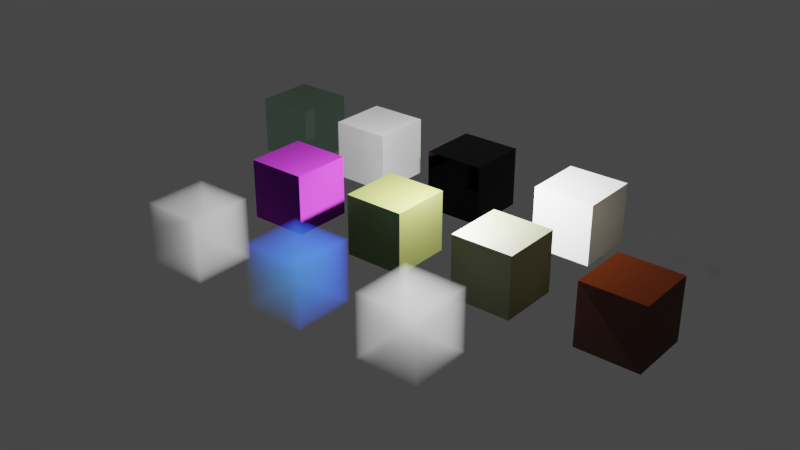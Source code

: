 # Source: dielectrics.blend  (saved by Blender 2.79.0; exported with 4.5.12 LTS)
import bpy
from mathutils import Matrix  # noqa: F401  (used for matrix-valued properties, if any)

bpy.ops.wm.read_factory_settings(use_empty=True)
scene = bpy.context.scene
scene.name = 'Scene'

# ---- collections
col_collection_1 = bpy.data.collections.new('Collection 1'); scene.collection.children.link(col_collection_1)

# ---- materials (node trees are filled in below, after node groups)
mat_ocean = bpy.data.materials.new('Ocean')
mat_ocean.alpha_threshold = 0.0
mat_ocean.roughness = 0.5
mat_cloud = bpy.data.materials.new('Cloud')
mat_cloud.alpha_threshold = 0.0
mat_cloud.roughness = 0.5
mat_atmosphere = bpy.data.materials.new('Atmosphere')
mat_atmosphere.alpha_threshold = 0.0
mat_atmosphere.roughness = 0.5
mat_blood = bpy.data.materials.new('Blood')
mat_blood.alpha_threshold = 0.0
mat_blood.roughness = 0.5
mat_curtain = bpy.data.materials.new('Curtain')
mat_curtain.alpha_threshold = 0.0
mat_curtain.roughness = 0.5
mat_particles = bpy.data.materials.new('Particles')
mat_particles.alpha_threshold = 0.0
mat_particles.roughness = 0.5
mat_satin = bpy.data.materials.new('Satin')
mat_satin.alpha_threshold = 0.0
mat_satin.roughness = 0.5
mat_satin.line_color = (0.0, 0.0, 0.0, 1.0)
mat_fire = bpy.data.materials.new('Fire')
mat_fire.alpha_threshold = 0.0
mat_fire.roughness = 0.5
mat_transparent = bpy.data.materials.new('Transparent')
mat_transparent.alpha_threshold = 0.0
mat_transparent.roughness = 0.5
mat_grass = bpy.data.materials.new('Grass')
mat_grass.alpha_threshold = 0.0
mat_grass.roughness = 0.5
mat_grass.line_color = (0.0, 0.0, 0.0, 1.0)
mat_leaf = bpy.data.materials.new('Leaf')
mat_leaf.alpha_threshold = 0.0
mat_leaf.roughness = 0.5
mat_leaf.line_color = (0.0, 0.0, 0.0, 1.0)
mat_paper = bpy.data.materials.new('Paper')
mat_paper.alpha_threshold = 0.0
mat_paper.roughness = 0.5
mat_paper.line_color = (0.0, 0.0, 0.0, 1.0)
mat_hair = bpy.data.materials.new('Hair')
mat_hair.alpha_threshold = 0.0
mat_hair.preview_render_type = 'HAIR'
mat_hair.roughness = 0.5

# ---- node groups
ng_particles_ocean = bpy.data.node_groups.new('Particles Ocean', 'ShaderNodeTree')
_s = ng_particles_ocean.interface.new_socket(name='Shader', in_out='OUTPUT', socket_type='NodeSocketShader')
_s = ng_particles_ocean.interface.new_socket(name='Scatter Color', in_out='INPUT', socket_type='NodeSocketColor')
_s.default_value = (0.8, 0.8, 0.8, 1.0)
_s = ng_particles_ocean.interface.new_socket(name='Absorption Color', in_out='INPUT', socket_type='NodeSocketColor')
_s.default_value = (0.8, 0.8, 0.8, 1.0)
_s = ng_particles_ocean.interface.new_socket(name='Scatter Density', in_out='INPUT', socket_type='NodeSocketFloat')
_s.default_value = 1.0
_s.min_value = 0.0
_s.max_value = 1000.0
_s = ng_particles_ocean.interface.new_socket(name='Absorption Density', in_out='INPUT', socket_type='NodeSocketFloat')
_s.default_value = 1.0
_s.min_value = 0.0
_s.max_value = 1000.0
_s = ng_particles_ocean.interface.new_socket(name='Anisotropy', in_out='INPUT', socket_type='NodeSocketFloat')
_s.min_value = -1.0
_s.max_value = 1.0
_N = ng_particles_ocean.nodes; _L = ng_particles_ocean.links
n0 = _N.new('ShaderNodeVolumeScatter'); n0.name = 'Volume Scatter'; n0.location = (-102, 86)
n0.width = 140
n1 = _N.new('ShaderNodeVolumeAbsorption'); n1.name = 'Volume Absorption'; n1.location = (-102, -86)
n2 = _N.new('ShaderNodeAddShader'); n2.name = 'Add Shader'; n2.location = (102, -7)
n3 = _N.new('NodeGroupOutput'); n3.name = 'Group Output'; n3.location = (302, 0)
n4 = _N.new('NodeGroupInput'); n4.name = 'Group Input'; n4.location = (-406, 0)
_L.new(n0.outputs[0], n2.inputs[0])
_L.new(n1.outputs[0], n2.inputs[1])
_L.new(n2.outputs[0], n3.inputs[0])
_L.new(n4.outputs[0], n0.inputs[0])
_L.new(n4.outputs[1], n1.inputs[0])
_L.new(n4.outputs[2], n0.inputs[1])
_L.new(n4.outputs[3], n1.inputs[1])
_L.new(n4.outputs[4], n0.inputs[2])
n3.is_active_output = True
ng_ocean = bpy.data.node_groups.new('Ocean', 'ShaderNodeTree')
_s = ng_ocean.interface.new_socket(name='Shader', in_out='OUTPUT', socket_type='NodeSocketShader')
_s = ng_ocean.interface.new_socket(name='Volume', in_out='OUTPUT', socket_type='NodeSocketShader')
_s = ng_ocean.interface.new_socket(name='Scatter Color', in_out='INPUT', socket_type='NodeSocketColor')
_s.default_value = (0.1845, 0.3663, 0.2423, 1.0)
_s = ng_ocean.interface.new_socket(name='Absorption Color', in_out='INPUT', socket_type='NodeSocketColor')
_s.default_value = (0.3968, 0.7991, 0.5271, 1.0)
_s = ng_ocean.interface.new_socket(name='Volume', in_out='INPUT', socket_type='NodeSocketFloat')
_s.default_value = 0.1
_s.min_value = 0.0
_s.max_value = 1000.0
_s = ng_ocean.interface.new_socket(name='Roughness', in_out='INPUT', socket_type='NodeSocketFloat')
_s.subtype = 'FACTOR'
_s.min_value = 0.0
_s.max_value = 1.0
_s = ng_ocean.interface.new_socket(name='IOR', in_out='INPUT', socket_type='NodeSocketFloat')
_s.default_value = 1.333
_s.min_value = 0.0
_s.max_value = 1000.0
_s = ng_ocean.interface.new_socket(name='Normal', in_out='INPUT', socket_type='NodeSocketVector')
_s.min_value = -1.0
_s.max_value = 1.0
_s.hide_value = True
_N = ng_ocean.nodes; _L = ng_ocean.links
n0 = _N.new('NodeGroupOutput'); n0.name = 'Group Output'; n0.location = (203, 0)
n1 = _N.new('ShaderNodeBsdfGlass'); n1.name = 'Glass BSDF'; n1.location = (-3, 95)
n2 = _N.new('NodeGroupInput'); n2.name = 'Group Input'; n2.location = (-465, -13)
n3 = _N.new('ShaderNodeGroup'); n3.name = 'Group'; n3.location = (-1, -96)
n3.node_tree = ng_particles_ocean
n3.inputs[4].default_value = 0.0
n4 = _N.new('ShaderNodeMath'); n4.name = 'Math'; n4.location = (-237, -220)
n4.operation = 'MULTIPLY'
n4.inputs[1].default_value = 4.0
n5 = _N.new('ShaderNodeMath'); n5.name = 'Math.001'; n5.location = (0, 0)
n5.operation = 'POWER'
_L.new(n3.outputs[0], n0.inputs[1])
_L.new(n1.outputs[0], n0.inputs[0])
_L.new(n2.outputs[4], n1.inputs[2])
_L.new(n2.outputs[5], n1.inputs[3])
_L.new(n2.outputs[2], n3.inputs[2])
_L.new(n4.outputs[0], n3.inputs[3])
_L.new(n2.outputs[2], n4.inputs[0])
_L.new(n2.outputs[0], n3.inputs[0])
_L.new(n2.outputs[1], n3.inputs[1])
_L.new(n2.outputs[3], n5.inputs[0])
_L.new(n5.outputs[0], n1.inputs[1])
n0.is_active_output = True
ng_cloud = bpy.data.node_groups.new('Cloud', 'ShaderNodeTree')
_s = ng_cloud.interface.new_socket(name='Volume', in_out='OUTPUT', socket_type='NodeSocketShader')
_s = ng_cloud.interface.new_socket(name='Albedo', in_out='INPUT', socket_type='NodeSocketColor')
_s.default_value = (0.8, 0.8, 0.8, 1.0)
_s = ng_cloud.interface.new_socket(name='Volume', in_out='INPUT', socket_type='NodeSocketFloat')
_s.default_value = 1.0
_s.min_value = 0.0
_s.max_value = 1000.0
_N = ng_cloud.nodes; _L = ng_cloud.links
n0 = _N.new('ShaderNodeVolumeAbsorption'); n0.name = 'Volume Absorption'; n0.location = (-102, -86)
n1 = _N.new('NodeGroupOutput'); n1.name = 'Group Output'; n1.location = (302, 0)
n2 = _N.new('NodeGroupInput'); n2.name = 'Group Input'; n2.location = (-406, 0)
n3 = _N.new('ShaderNodeMixShader'); n3.name = 'Mix Shader'; n3.location = (102, 17)
n3.inputs[0].default_value = 0.25
n4 = _N.new('ShaderNodeVolumeScatter'); n4.name = 'Volume Scatter'; n4.location = (-102, 86)
n4.width = 140
_L.new(n4.outputs[0], n3.inputs[1])
_L.new(n0.outputs[0], n3.inputs[2])
_L.new(n3.outputs[0], n1.inputs[0])
_L.new(n2.outputs[0], n4.inputs[0])
_L.new(n2.outputs[0], n0.inputs[0])
_L.new(n2.outputs[1], n4.inputs[1])
_L.new(n2.outputs[1], n0.inputs[1])
n1.is_active_output = True
ng_atmosphere = bpy.data.node_groups.new('Atmosphere', 'ShaderNodeTree')
_s = ng_atmosphere.interface.new_socket(name='Volume', in_out='OUTPUT', socket_type='NodeSocketShader')
_s = ng_atmosphere.interface.new_socket(name='Scatter Color', in_out='INPUT', socket_type='NodeSocketColor')
_s.default_value = (0.024, 0.088, 0.995, 1.0)
_s = ng_atmosphere.interface.new_socket(name='Absorption Color', in_out='INPUT', socket_type='NodeSocketColor')
_s.default_value = (0.224, 0.454, 0.95, 1.0)
_s = ng_atmosphere.interface.new_socket(name='Volume', in_out='INPUT', socket_type='NodeSocketFloat')
_s.default_value = 1.0
_s.min_value = 0.0
_s.max_value = 1000.0
_N = ng_atmosphere.nodes; _L = ng_atmosphere.links
n0 = _N.new('ShaderNodeVolumeAbsorption'); n0.name = 'Volume Absorption'; n0.location = (-102, -86)
n1 = _N.new('NodeGroupOutput'); n1.name = 'Group Output'; n1.location = (302, 0)
n2 = _N.new('NodeGroupInput'); n2.name = 'Group Input'; n2.location = (-406, 0)
n3 = _N.new('ShaderNodeVolumeScatter'); n3.name = 'Volume Scatter'; n3.location = (-102, 86)
n3.width = 140
n3.inputs[2].default_value = 0.25
n4 = _N.new('ShaderNodeMixShader'); n4.name = 'Mix Shader'; n4.location = (102, 17)
n4.inputs[0].default_value = 0.3
_L.new(n3.outputs[0], n4.inputs[1])
_L.new(n0.outputs[0], n4.inputs[2])
_L.new(n2.outputs[0], n3.inputs[0])
_L.new(n2.outputs[1], n0.inputs[0])
_L.new(n4.outputs[0], n1.inputs[0])
_L.new(n2.outputs[2], n3.inputs[1])
_L.new(n2.outputs[2], n0.inputs[1])
n1.is_active_output = True
ng_particles_blood = bpy.data.node_groups.new('Particles Blood', 'ShaderNodeTree')
_s = ng_particles_blood.interface.new_socket(name='Shader', in_out='OUTPUT', socket_type='NodeSocketShader')
_s = ng_particles_blood.interface.new_socket(name='Scatter Color', in_out='INPUT', socket_type='NodeSocketColor')
_s.default_value = (0.8, 0.8, 0.8, 1.0)
_s = ng_particles_blood.interface.new_socket(name='Absorption Color', in_out='INPUT', socket_type='NodeSocketColor')
_s.default_value = (0.8, 0.8, 0.8, 1.0)
_s = ng_particles_blood.interface.new_socket(name='Scatter Density', in_out='INPUT', socket_type='NodeSocketFloat')
_s.default_value = 1.0
_s.min_value = 0.0
_s.max_value = 1000.0
_s = ng_particles_blood.interface.new_socket(name='Absorption Density', in_out='INPUT', socket_type='NodeSocketFloat')
_s.default_value = 1.0
_s.min_value = 0.0
_s.max_value = 1000.0
_s = ng_particles_blood.interface.new_socket(name='Anisotropy', in_out='INPUT', socket_type='NodeSocketFloat')
_s.min_value = -1.0
_s.max_value = 1.0
_N = ng_particles_blood.nodes; _L = ng_particles_blood.links
n0 = _N.new('ShaderNodeVolumeScatter'); n0.name = 'Volume Scatter'; n0.location = (-102, 86)
n0.width = 140
n1 = _N.new('ShaderNodeVolumeAbsorption'); n1.name = 'Volume Absorption'; n1.location = (-102, -86)
n2 = _N.new('ShaderNodeAddShader'); n2.name = 'Add Shader'; n2.location = (102, -7)
n3 = _N.new('NodeGroupOutput'); n3.name = 'Group Output'; n3.location = (302, 0)
n4 = _N.new('NodeGroupInput'); n4.name = 'Group Input'; n4.location = (-406, 0)
_L.new(n0.outputs[0], n2.inputs[0])
_L.new(n1.outputs[0], n2.inputs[1])
_L.new(n2.outputs[0], n3.inputs[0])
_L.new(n4.outputs[0], n0.inputs[0])
_L.new(n4.outputs[1], n1.inputs[0])
_L.new(n4.outputs[2], n0.inputs[1])
_L.new(n4.outputs[3], n1.inputs[1])
_L.new(n4.outputs[4], n0.inputs[2])
n3.is_active_output = True
ng_blood = bpy.data.node_groups.new('Blood', 'ShaderNodeTree')
_s = ng_blood.interface.new_socket(name='Shader', in_out='OUTPUT', socket_type='NodeSocketShader')
_s = ng_blood.interface.new_socket(name='Volume', in_out='OUTPUT', socket_type='NodeSocketShader')
_s = ng_blood.interface.new_socket(name='Albedo', in_out='INPUT', socket_type='NodeSocketColor')
_s.default_value = (1.0, 0.0, 0.0, 1.0)
_s = ng_blood.interface.new_socket(name='Volume', in_out='INPUT', socket_type='NodeSocketFloat')
_s.default_value = 3.0
_s.min_value = 0.0
_s.max_value = 1000.0
_s = ng_blood.interface.new_socket(name='IOR', in_out='INPUT', socket_type='NodeSocketFloat')
_s.default_value = 1.333
_s.min_value = 0.0
_s.max_value = 1000.0
_s = ng_blood.interface.new_socket(name='Normal', in_out='INPUT', socket_type='NodeSocketVector')
_s.min_value = -1.0
_s.max_value = 1.0
_s.hide_value = True
_N = ng_blood.nodes; _L = ng_blood.links
n0 = _N.new('ShaderNodeGroup'); n0.name = 'Group'; n0.location = (3, -95)
n0.node_tree = ng_particles_blood
n0.inputs[4].default_value = 0.0
n1 = _N.new('NodeGroupOutput'); n1.name = 'Group Output'; n1.location = (203, 0)
n2 = _N.new('NodeGroupInput'); n2.name = 'Group Input'; n2.location = (-301, -13)
n3 = _N.new('ShaderNodeBsdfGlass'); n3.name = 'Glass BSDF'; n3.location = (-3, 95)
_L.new(n0.outputs[0], n1.inputs[1])
_L.new(n3.outputs[0], n1.inputs[0])
_L.new(n2.outputs[0], n0.inputs[0])
_L.new(n2.outputs[0], n0.inputs[1])
_L.new(n2.outputs[2], n3.inputs[2])
_L.new(n2.outputs[3], n3.inputs[3])
_L.new(n2.outputs[1], n0.inputs[2])
_L.new(n2.outputs[1], n0.inputs[3])
n1.is_active_output = True
ng_curtain = bpy.data.node_groups.new('Curtain', 'ShaderNodeTree')
_s = ng_curtain.interface.new_socket(name='Shader', in_out='OUTPUT', socket_type='NodeSocketShader')
_s = ng_curtain.interface.new_socket(name='Albedo', in_out='INPUT', socket_type='NodeSocketColor')
_s.default_value = (0.5, 0.5, 0.5, 1.0)
_s = ng_curtain.interface.new_socket(name='Roughness', in_out='INPUT', socket_type='NodeSocketFloat')
_s.subtype = 'FACTOR'
_s.default_value = 0.7
_s.min_value = 0.0
_s.max_value = 1.0
_s = ng_curtain.interface.new_socket(name='Sheen', in_out='INPUT', socket_type='NodeSocketFloat')
_s.subtype = 'FACTOR'
_s.default_value = 1.0
_s.min_value = 0.0
_s.max_value = 1.0
_s = ng_curtain.interface.new_socket(name='Normal', in_out='INPUT', socket_type='NodeSocketVector')
_s.min_value = -1.0
_s.max_value = 1.0
_s.hide_value = True
_N = ng_curtain.nodes; _L = ng_curtain.links
n0 = _N.new('NodeGroupInput'); n0.name = 'Group Input'; n0.location = (-699, 0)
n1 = _N.new('ShaderNodeBsdfTranslucent'); n1.name = 'Translucent BSDF'; n1.location = (-283, -192)
n2 = _N.new('ShaderNodeMixShader'); n2.name = 'Mix Shader'; n2.location = (-30, -86)
n3 = _N.new('ShaderNodeLayerWeight'); n3.name = 'Layer Weight'; n3.location = (-65, 268)
n4 = _N.new('ShaderNodeMixShader'); n4.name = 'Mix Shader.001'; n4.location = (407, 1)
n5 = _N.new('NodeGroupOutput'); n5.name = 'Group Output'; n5.location = (667, 4)
n6 = _N.new('ShaderNodeBsdfPrincipled'); n6.name = 'Principled BSDF'; n6.location = (-287, 316)
n6.width = 150
n6.subsurface_method = 'BURLEY'
n6.inputs[3].default_value = 1.45
n6.inputs[9].default_value = (1.0, 1.0, 1.0)
n7 = _N.new('ShaderNodeBsdfTransparent'); n7.name = 'Transparent BSDF'; n7.location = (159, 0)
n7.width = 143
n8 = _N.new('ShaderNodeRGBCurve'); n8.name = 'RGB Curves'; n8.location = (108, 351)
_c = n8.mapping.curves[3]
while len(_c.points) > 2: _c.points.remove(_c.points[-1])
_c.points[0].location = (0.0, 0.4); _c.points[0].handle_type = 'AUTO'
_c.points[1].location = (0.5, 0.55); _c.points[1].handle_type = 'AUTO'
_p = _c.points.new(1.0, 1.0); _p.handle_type = 'AUTO'
n8.mapping.update()
_L.new(n1.outputs[0], n2.inputs[2])
_L.new(n6.outputs[0], n2.inputs[1])
_L.new(n2.outputs[0], n4.inputs[2])
_L.new(n7.outputs[0], n4.inputs[1])
_L.new(n3.outputs[1], n8.inputs[1])
_L.new(n4.outputs[0], n5.inputs[0])
_L.new(n0.outputs[1], n6.inputs[2])
_L.new(n0.outputs[3], n6.inputs[5])
_L.new(n0.outputs[3], n1.inputs[1])
_L.new(n0.outputs[0], n6.inputs[0])
_L.new(n0.outputs[2], n6.inputs[24])
_L.new(n8.outputs[0], n4.inputs[0])
_L.new(n0.outputs[0], n1.inputs[0])
n5.is_active_output = True
ng_particles = bpy.data.node_groups.new('Particles', 'ShaderNodeTree')
_s = ng_particles.interface.new_socket(name='Volume', in_out='OUTPUT', socket_type='NodeSocketShader')
_s = ng_particles.interface.new_socket(name='Scatter Color', in_out='INPUT', socket_type='NodeSocketColor')
_s.default_value = (0.8, 0.8, 0.8, 1.0)
_s = ng_particles.interface.new_socket(name='Absorption Color', in_out='INPUT', socket_type='NodeSocketColor')
_s.default_value = (0.8, 0.8, 0.8, 1.0)
_s = ng_particles.interface.new_socket(name='Mix', in_out='INPUT', socket_type='NodeSocketFloat')
_s.subtype = 'FACTOR'
_s.default_value = 0.5
_s.min_value = 0.0
_s.max_value = 1.0
_s = ng_particles.interface.new_socket(name='Scatter Density', in_out='INPUT', socket_type='NodeSocketFloat')
_s.default_value = 1.0
_s.min_value = 0.0
_s.max_value = 1000.0
_s = ng_particles.interface.new_socket(name='Absorption Density', in_out='INPUT', socket_type='NodeSocketFloat')
_s.default_value = 1.0
_s.min_value = 0.0
_s.max_value = 1000.0
_s = ng_particles.interface.new_socket(name='Anisotropy', in_out='INPUT', socket_type='NodeSocketFloat')
_s.min_value = -1.0
_s.max_value = 1.0
_N = ng_particles.nodes; _L = ng_particles.links
n0 = _N.new('ShaderNodeVolumeScatter'); n0.name = 'Volume Scatter'; n0.location = (-102, 86)
n0.width = 140
n1 = _N.new('ShaderNodeVolumeAbsorption'); n1.name = 'Volume Absorption'; n1.location = (-102, -86)
n2 = _N.new('NodeGroupOutput'); n2.name = 'Group Output'; n2.location = (302, 0)
n3 = _N.new('ShaderNodeMixShader'); n3.name = 'Mix Shader'; n3.location = (102, 17)
n4 = _N.new('NodeGroupInput'); n4.name = 'Group Input'; n4.location = (-406, 0)
_L.new(n4.outputs[0], n0.inputs[0])
_L.new(n4.outputs[1], n1.inputs[0])
_L.new(n4.outputs[3], n0.inputs[1])
_L.new(n4.outputs[4], n1.inputs[1])
_L.new(n4.outputs[5], n0.inputs[2])
_L.new(n3.outputs[0], n2.inputs[0])
_L.new(n0.outputs[0], n3.inputs[1])
_L.new(n1.outputs[0], n3.inputs[2])
_L.new(n4.outputs[2], n3.inputs[0])
n2.is_active_output = True
ng_fresnel_satin = bpy.data.node_groups.new('Fresnel Satin', 'ShaderNodeTree')
_s = ng_fresnel_satin.interface.new_socket(name='Fresnel', in_out='OUTPUT', socket_type='NodeSocketFloat')
_s.subtype = 'FACTOR'
_s.min_value = 0.0
_s.max_value = 1.0
_s = ng_fresnel_satin.interface.new_socket(name='Roughness', in_out='INPUT', socket_type='NodeSocketFloat')
_s.subtype = 'FACTOR'
_s.default_value = 0.5
_s.min_value = 0.0
_s.max_value = 1.0
_s = ng_fresnel_satin.interface.new_socket(name='Normal', in_out='INPUT', socket_type='NodeSocketVector')
_s.min_value = -1.0
_s.max_value = 1.0
_s.hide_value = True
_N = ng_fresnel_satin.nodes; _L = ng_fresnel_satin.links
n0 = _N.new('ShaderNodeNewGeometry'); n0.name = 'Geometry'; n0.location = (-246, -105)
n0.width = 100
n1 = _N.new('ShaderNodeBump'); n1.name = 'Bump'; n1.location = (-286, 94)
n1.inputs[0].default_value = 0.0
n1.inputs[1].default_value = 0.0
n1.inputs[2].default_value = 1.0
n2 = _N.new('ShaderNodeFresnel'); n2.name = 'Fresnel'; n2.location = (217, 98)
n2.inputs[0].default_value = 1.583
n3 = _N.new('NodeGroupOutput'); n3.name = 'Group Output'; n3.location = (395, 87)
n4 = _N.new('NodeGroupInput'); n4.name = 'Group Input'; n4.location = (-487, 136)
n5 = _N.new('ShaderNodeMix'); n5.name = 'Mix'; n5.location = (-42, 66)
n5.data_type = 'RGBA'
_L.new(n4.outputs[1], n1.inputs[4])
_L.new(n0.outputs[4], n5.inputs[7])
_L.new(n1.outputs[0], n5.inputs[6])
_L.new(n5.outputs[2], n2.inputs[1])
_L.new(n2.outputs[0], n3.inputs[0])
_L.new(n4.outputs[0], n5.inputs[0])
n3.is_active_output = True
ng_satin = bpy.data.node_groups.new('Satin', 'ShaderNodeTree')
_s = ng_satin.interface.new_socket(name='Shader', in_out='OUTPUT', socket_type='NodeSocketShader')
_s = ng_satin.interface.new_socket(name='Albedo', in_out='INPUT', socket_type='NodeSocketColor')
_s.default_value = (0.3663, 0.0319, 0.4287, 1.0)
_s = ng_satin.interface.new_socket(name='Sigma', in_out='INPUT', socket_type='NodeSocketFloat')
_s.subtype = 'FACTOR'
_s.default_value = 1.0
_s.min_value = 0.0
_s.max_value = 1.0
_s = ng_satin.interface.new_socket(name='Roughness', in_out='INPUT', socket_type='NodeSocketFloat')
_s.subtype = 'FACTOR'
_s.default_value = 0.4
_s.min_value = 0.0
_s.max_value = 1.0
_s = ng_satin.interface.new_socket(name='Normal', in_out='INPUT', socket_type='NodeSocketVector')
_s.min_value = -1.0
_s.max_value = 1.0
_s.hide_value = True
_N = ng_satin.nodes; _L = ng_satin.links
n0 = _N.new('ShaderNodeMixShader'); n0.name = 'Mix Shader'; n0.location = (-88, -413)
n1 = _N.new('NodeGroupOutput'); n1.name = 'Group Output'; n1.location = (97, -427)
n2 = _N.new('NodeGroupInput'); n2.name = 'Group Input'; n2.location = (-599, -403)
n3 = _N.new('ShaderNodeMath'); n3.name = 'Math'; n3.location = (-409, -487)
n3.hide = True
n3.operation = 'POWER'
n3.inputs[1].default_value = 2.0
n4 = _N.new('ShaderNodeBsdfAnisotropic'); n4.name = 'Glossy BSDF'; n4.location = (-271, -552)
n4.width = 151
n5 = _N.new('ShaderNodeGroup'); n5.name = 'Group'; n5.location = (-268, -268)
n5.node_tree = ng_fresnel_satin
n6 = _N.new('ShaderNodeBsdfSheen'); n6.name = 'Velvet BSDF'; n6.location = (-266, -419)
n6.distribution = 'ASHIKHMIN'
n7 = _N.new('ShaderNodeMath'); n7.name = 'Math.001'; n7.location = (0, 0)
n7.operation = 'POWER'
_L.new(n2.outputs[2], n3.inputs[0])
_L.new(n4.outputs[0], n0.inputs[2])
_L.new(n5.outputs[0], n0.inputs[0])
_L.new(n0.outputs[0], n1.inputs[0])
_L.new(n3.outputs[0], n5.inputs[0])
_L.new(n2.outputs[3], n5.inputs[1])
_L.new(n2.outputs[3], n4.inputs[4])
_L.new(n6.outputs[0], n0.inputs[1])
_L.new(n2.outputs[3], n6.inputs[2])
_L.new(n2.outputs[1], n6.inputs[1])
_L.new(n2.outputs[0], n4.inputs[0])
_L.new(n2.outputs[0], n6.inputs[0])
_L.new(n3.outputs[0], n7.inputs[0])
_L.new(n7.outputs[0], n4.inputs[1])
n1.is_active_output = True
ng_fire = bpy.data.node_groups.new('Fire', 'ShaderNodeTree')
_s = ng_fire.interface.new_socket(name='Volume', in_out='OUTPUT', socket_type='NodeSocketShader')
_s = ng_fire.interface.new_socket(name='Color', in_out='INPUT', socket_type='NodeSocketFloat')
_s.default_value = 0.5
_s.min_value = 0.0
_s.max_value = 1.0
_s = ng_fire.interface.new_socket(name='Smoke', in_out='INPUT', socket_type='NodeSocketFloat')
_s.default_value = 5.0
_s.min_value = -1e+04
_s.max_value = 1e+04
_s = ng_fire.interface.new_socket(name='Fire', in_out='INPUT', socket_type='NodeSocketFloat')
_s.default_value = 5.0
_s.min_value = -1e+04
_s.max_value = 1e+04
_N = ng_fire.nodes; _L = ng_fire.links
n0 = _N.new('NodeGroupInput'); n0.name = 'Group Input'; n0.location = (-533, 0)
n1 = _N.new('ShaderNodeValToRGB'); n1.name = 'ColorRamp'; n1.location = (-162, 45)
while len(n1.color_ramp.elements) > 1: n1.color_ramp.elements.remove(n1.color_ramp.elements[-1])
n1.color_ramp.elements[0].position = 0.2409; n1.color_ramp.elements[0].color = (0.0, 0.0, 0.0, 1.0)
_e = n1.color_ramp.elements.new(0.3045); _e.color = (1.0, 0.07848, 0.03333, 1.0)
_e = n1.color_ramp.elements.new(0.8523); _e.color = (1.0, 0.7719, 0.283, 1.0)
_e = n1.color_ramp.elements.new(1.0); _e.color = (1.0, 1.0, 1.0, 1.0)
n2 = _N.new('ShaderNodeHueSaturation'); n2.name = 'Hue Saturation Value'; n2.location = (130, 19)
n3 = _N.new('ShaderNodeMath'); n3.name = 'Math.001'; n3.location = (-127, -208)
n3.hide = True
n3.operation = 'MULTIPLY'
n4 = _N.new('ShaderNodeAttribute'); n4.name = 'Attribute.001'; n4.location = (-292, -173)
n4.label = 'Fire'
n4.hide = True
n4.attribute_name = 'flame'
n5 = _N.new('ShaderNodeMath'); n5.name = 'Math'; n5.location = (-150, 177)
n5.hide = True
n5.operation = 'MULTIPLY'
n6 = _N.new('ShaderNodeAttribute'); n6.name = 'Attribute'; n6.location = (-295, 210)
n6.label = 'Smoke'
n6.hide = True
n6.attribute_name = 'density'
n7 = _N.new('ShaderNodeVolumeScatter'); n7.name = 'Volume Scatter'; n7.location = (329, 130)
n7.width = 140
n8 = _N.new('ShaderNodeEmission'); n8.name = 'Emission'; n8.location = (332, -109)
n9 = _N.new('NodeGroupOutput'); n9.name = 'Group Output'; n9.location = (672, -17)
n10 = _N.new('ShaderNodeAddShader'); n10.name = 'Add Shader'; n10.location = (526, -36)
n10.hide = True
_L.new(n7.outputs[0], n10.inputs[0])
_L.new(n6.outputs[2], n5.inputs[0])
_L.new(n5.outputs[0], n7.inputs[1])
_L.new(n4.outputs[2], n1.inputs[0])
_L.new(n8.outputs[0], n10.inputs[1])
_L.new(n4.outputs[2], n3.inputs[0])
_L.new(n10.outputs[0], n9.inputs[0])
_L.new(n1.outputs[0], n2.inputs[4])
_L.new(n3.outputs[0], n8.inputs[1])
_L.new(n0.outputs[1], n5.inputs[1])
_L.new(n0.outputs[2], n3.inputs[1])
_L.new(n2.outputs[0], n8.inputs[0])
_L.new(n0.outputs[0], n2.inputs[0])
n9.is_active_output = True
ng_caustics = bpy.data.node_groups.new('Caustics', 'ShaderNodeTree')
_s = ng_caustics.interface.new_socket(name='Color', in_out='OUTPUT', socket_type='NodeSocketColor')
_s.default_value = (0.0, 0.0, 0.0, 0.0)
_s = ng_caustics.interface.new_socket(name='Color', in_out='INPUT', socket_type='NodeSocketColor')
_s.default_value = (0.5, 0.5, 0.5, 1.0)
_s = ng_caustics.interface.new_socket(name='Intensity', in_out='INPUT', socket_type='NodeSocketFloat')
_s.default_value = 3.0
_s.min_value = 0.0
_s.max_value = 1e+04
_N = ng_caustics.nodes; _L = ng_caustics.links
n0 = _N.new('NodeGroupInput'); n0.name = 'Group Input'; n0.location = (-663, 0)
n1 = _N.new('ShaderNodeNewGeometry'); n1.name = 'Geometry'; n1.location = (-477, -209)
n2 = _N.new('NodeGroupOutput'); n2.name = 'Group Output'; n2.location = (686, -120)
n3 = _N.new('ShaderNodeMix'); n3.name = 'Mix'; n3.location = (220, -176)
n3.data_type = 'RGBA'
n3.blend_type = 'MULTIPLY'
n3.inputs[0].default_value = 1.0
n4 = _N.new('ShaderNodeMix'); n4.name = 'Mix.003'; n4.location = (448, -123)
n4.data_type = 'RGBA'
n4.blend_type = 'MULTIPLY'
n5 = _N.new('ShaderNodeVectorMath'); n5.name = 'Vector Math'; n5.location = (-291, -298)
n5.hide = True
n5.operation = 'DOT_PRODUCT'
n6 = _N.new('ShaderNodeValToRGB'); n6.name = 'ColorRamp.001'; n6.location = (-114, -207)
while len(n6.color_ramp.elements) > 1: n6.color_ramp.elements.remove(n6.color_ramp.elements[-1])
n6.color_ramp.elements[0].position = 0.5; n6.color_ramp.elements[0].color = (0.0, 0.0, 0.0, 1.0)
_e = n6.color_ramp.elements.new(0.7); _e.color = (0.25, 0.25, 0.25, 1.0)
_e = n6.color_ramp.elements.new(0.88); _e.color = (0.0, 0.0, 0.0, 1.0)
_e = n6.color_ramp.elements.new(1.0); _e.color = (1.0, 1.0, 1.0, 1.0)
_L.new(n0.outputs[0], n4.inputs[7])
_L.new(n1.outputs[1], n5.inputs[0])
_L.new(n1.outputs[4], n5.inputs[1])
_L.new(n5.outputs[1], n6.inputs[0])
_L.new(n3.outputs[2], n4.inputs[6])
_L.new(n0.outputs[1], n3.inputs[7])
_L.new(n4.outputs[2], n2.inputs[0])
_L.new(n6.outputs[0], n3.inputs[6])
n2.is_active_output = True
ng_transparent = bpy.data.node_groups.new('Transparent', 'ShaderNodeTree')
_s = ng_transparent.interface.new_socket(name='Shader', in_out='OUTPUT', socket_type='NodeSocketShader')
_s = ng_transparent.interface.new_socket(name='Color', in_out='INPUT', socket_type='NodeSocketColor')
_s.default_value = (1.0, 1.0, 1.0, 1.0)
_s = ng_transparent.interface.new_socket(name='IOR', in_out='INPUT', socket_type='NodeSocketFloat')
_s.default_value = 1.517
_s.min_value = 0.0
_s.max_value = 1000.0
_s = ng_transparent.interface.new_socket(name='Rough', in_out='INPUT', socket_type='NodeSocketFloat')
_s.subtype = 'FACTOR'
_s.min_value = 0.0
_s.max_value = 1.0
_s = ng_transparent.interface.new_socket(name='Caustics', in_out='INPUT', socket_type='NodeSocketFloat')
_s.default_value = 4.0
_s.min_value = 0.0
_s.max_value = 1e+04
_s = ng_transparent.interface.new_socket(name='Normal', in_out='INPUT', socket_type='NodeSocketVector')
_s.min_value = -1.0
_s.max_value = 1.0
_s.hide_value = True
_N = ng_transparent.nodes; _L = ng_transparent.links
n0 = _N.new('ShaderNodeMixShader'); n0.name = 'Mix Shader.002'; n0.location = (1430, -838)
n0.hide = True
n1 = _N.new('ShaderNodeBsdfTransparent'); n1.name = 'Transparent BSDF.001'; n1.location = (1240, -894)
n2 = _N.new('NodeGroupOutput'); n2.name = 'Group Output'; n2.location = (1618, -843)
n2.width = 80
n3 = _N.new('NodeGroupInput'); n3.name = 'Group Input'; n3.location = (666, -799)
n4 = _N.new('ShaderNodeLightPath'); n4.name = 'Light Path'; n4.location = (1053, -365)
n5 = _N.new('ShaderNodeMath'); n5.name = 'Math'; n5.location = (883, -839)
n5.hide = True
n5.operation = 'POWER'
n5.inputs[1].default_value = 2.0
n6 = _N.new('ShaderNodeGroup'); n6.name = 'Group.001'; n6.location = (1050, -937)
n6.node_tree = ng_caustics
n7 = _N.new('ShaderNodeBsdfGlass'); n7.name = 'Glass BSDF'; n7.location = (1051, -701)
n8 = _N.new('ShaderNodeMath'); n8.name = 'Math.001'; n8.location = (0, 0)
n8.operation = 'POWER'
_L.new(n0.outputs[0], n2.inputs[0])
_L.new(n1.outputs[0], n0.inputs[2])
_L.new(n3.outputs[0], n6.inputs[0])
_L.new(n6.outputs[0], n1.inputs[0])
_L.new(n4.outputs[1], n0.inputs[0])
_L.new(n3.outputs[3], n6.inputs[1])
_L.new(n3.outputs[2], n5.inputs[0])
_L.new(n7.outputs[0], n0.inputs[1])
_L.new(n3.outputs[0], n7.inputs[0])
_L.new(n3.outputs[1], n7.inputs[2])
_L.new(n3.outputs[4], n7.inputs[3])
_L.new(n5.outputs[0], n8.inputs[0])
_L.new(n8.outputs[0], n7.inputs[1])
n2.is_active_output = True
ng_fresnel_grass = bpy.data.node_groups.new('Fresnel Grass', 'ShaderNodeTree')
_s = ng_fresnel_grass.interface.new_socket(name='Fresnel', in_out='OUTPUT', socket_type='NodeSocketFloat')
_s.subtype = 'FACTOR'
_s.min_value = 0.0
_s.max_value = 1.0
_s = ng_fresnel_grass.interface.new_socket(name='Roughness', in_out='INPUT', socket_type='NodeSocketFloat')
_s.subtype = 'FACTOR'
_s.default_value = 0.5
_s.min_value = 0.0
_s.max_value = 1.0
_s = ng_fresnel_grass.interface.new_socket(name='Normal', in_out='INPUT', socket_type='NodeSocketVector')
_s.min_value = -1.0
_s.max_value = 1.0
_s.hide_value = True
_N = ng_fresnel_grass.nodes; _L = ng_fresnel_grass.links
n0 = _N.new('ShaderNodeNewGeometry'); n0.name = 'Geometry'; n0.location = (-246, -105)
n0.width = 100
n1 = _N.new('ShaderNodeBump'); n1.name = 'Bump'; n1.location = (-286, 94)
n1.inputs[0].default_value = 0.0
n1.inputs[1].default_value = 0.0
n1.inputs[2].default_value = 1.0
n2 = _N.new('NodeGroupInput'); n2.name = 'Group Input'; n2.location = (-487, 136)
n3 = _N.new('NodeGroupOutput'); n3.name = 'Group Output'; n3.location = (764, 74)
n4 = _N.new('ShaderNodeLayerWeight'); n4.name = 'Layer Weight'; n4.location = (197, -23)
n5 = _N.new('ShaderNodeMix'); n5.name = 'Mix'; n5.location = (-72, 31)
n5.data_type = 'RGBA'
n6 = _N.new('ShaderNodeRGBCurve'); n6.name = 'RGB Curves'; n6.location = (422, 125)
_c = n6.mapping.curves[3]
while len(_c.points) > 2: _c.points.remove(_c.points[-1])
_c.points[0].location = (0.0, 0.044); _c.points[0].handle_type = 'AUTO'
_c.points[1].location = (0.75, 0.26); _c.points[1].handle_type = 'AUTO'
_p = _c.points.new(1.0, 1.0); _p.handle_type = 'AUTO'
n6.mapping.update()
_L.new(n2.outputs[1], n1.inputs[4])
_L.new(n0.outputs[4], n5.inputs[7])
_L.new(n1.outputs[0], n5.inputs[6])
_L.new(n5.outputs[2], n4.inputs[1])
_L.new(n4.outputs[1], n6.inputs[1])
_L.new(n6.outputs[0], n3.inputs[0])
_L.new(n2.outputs[0], n5.inputs[0])
n3.is_active_output = True
ng_grass = bpy.data.node_groups.new('Grass', 'ShaderNodeTree')
_s = ng_grass.interface.new_socket(name='Shader', in_out='OUTPUT', socket_type='NodeSocketShader')
_s = ng_grass.interface.new_socket(name='Albedo', in_out='INPUT', socket_type='NodeSocketColor')
_s.default_value = (0.091, 0.1, 0.026, 1.0)
_s = ng_grass.interface.new_socket(name='Translucent', in_out='INPUT', socket_type='NodeSocketColor')
_s.default_value = (0.1, 0.16, 0.038, 1.0)
_s = ng_grass.interface.new_socket(name='Roughness', in_out='INPUT', socket_type='NodeSocketFloat')
_s.subtype = 'FACTOR'
_s.default_value = 0.3
_s.min_value = 0.0
_s.max_value = 1.0
_s = ng_grass.interface.new_socket(name='Normal', in_out='INPUT', socket_type='NodeSocketVector')
_s.min_value = -1.0
_s.max_value = 1.0
_s.hide_value = True
_N = ng_grass.nodes; _L = ng_grass.links
n0 = _N.new('ShaderNodeMixShader'); n0.name = 'Mix Shader.001'; n0.location = (-41, -437)
n0.inputs[0].default_value = 0.2
n1 = _N.new('ShaderNodeBsdfAnisotropic'); n1.name = 'Glossy BSDF'; n1.location = (-277, -722)
n1.width = 151
n1.inputs[0].default_value = (1.0, 1.0, 1.0, 1.0)
n2 = _N.new('NodeGroupOutput'); n2.name = 'Group Output'; n2.location = (398, -458)
n3 = _N.new('ShaderNodeMixShader'); n3.name = 'Mix Shader'; n3.location = (179, -422)
n4 = _N.new('ShaderNodeBsdfTranslucent'); n4.name = 'Translucent BSDF'; n4.location = (-275, -572)
n5 = _N.new('ShaderNodeMath'); n5.name = 'Math'; n5.location = (-397, -486)
n5.hide = True
n5.operation = 'POWER'
n5.inputs[1].default_value = 2.0
n6 = _N.new('NodeGroupInput'); n6.name = 'Group Input'; n6.location = (-599, -403)
n7 = _N.new('ShaderNodeGroup'); n7.name = 'Group'; n7.location = (-268, -268)
n7.node_tree = ng_fresnel_grass
n8 = _N.new('ShaderNodeBsdfDiffuse'); n8.name = 'Diffuse BSDF'; n8.location = (-271, -427)
n9 = _N.new('ShaderNodeMath'); n9.name = 'Math.001'; n9.location = (0, 0)
n9.operation = 'POWER'
_L.new(n6.outputs[2], n5.inputs[0])
_L.new(n1.outputs[0], n3.inputs[2])
_L.new(n8.outputs[0], n0.inputs[1])
_L.new(n5.outputs[0], n7.inputs[0])
_L.new(n5.outputs[0], n8.inputs[1])
_L.new(n6.outputs[3], n7.inputs[1])
_L.new(n6.outputs[3], n8.inputs[2])
_L.new(n6.outputs[3], n1.inputs[4])
_L.new(n0.outputs[0], n3.inputs[1])
_L.new(n4.outputs[0], n0.inputs[2])
_L.new(n7.outputs[0], n3.inputs[0])
_L.new(n3.outputs[0], n2.inputs[0])
_L.new(n6.outputs[3], n4.inputs[1])
_L.new(n6.outputs[1], n4.inputs[0])
_L.new(n6.outputs[0], n8.inputs[0])
_L.new(n5.outputs[0], n9.inputs[0])
_L.new(n9.outputs[0], n1.inputs[1])
n2.is_active_output = True
ng_fresnel_leaf = bpy.data.node_groups.new('Fresnel Leaf', 'ShaderNodeTree')
_s = ng_fresnel_leaf.interface.new_socket(name='Fresnel', in_out='OUTPUT', socket_type='NodeSocketFloat')
_s.subtype = 'FACTOR'
_s.min_value = 0.0
_s.max_value = 1.0
_s = ng_fresnel_leaf.interface.new_socket(name='Roughness', in_out='INPUT', socket_type='NodeSocketFloat')
_s.subtype = 'FACTOR'
_s.default_value = 0.5
_s.min_value = 0.0
_s.max_value = 1.0
_s = ng_fresnel_leaf.interface.new_socket(name='Normal', in_out='INPUT', socket_type='NodeSocketVector')
_s.min_value = -1.0
_s.max_value = 1.0
_s.hide_value = True
_N = ng_fresnel_leaf.nodes; _L = ng_fresnel_leaf.links
n0 = _N.new('ShaderNodeNewGeometry'); n0.name = 'Geometry'; n0.location = (-246, -105)
n0.width = 100
n1 = _N.new('ShaderNodeBump'); n1.name = 'Bump'; n1.location = (-286, 94)
n1.inputs[0].default_value = 0.0
n1.inputs[1].default_value = 0.0
n1.inputs[2].default_value = 1.0
n2 = _N.new('NodeGroupInput'); n2.name = 'Group Input'; n2.location = (-487, 136)
n3 = _N.new('NodeGroupOutput'); n3.name = 'Group Output'; n3.location = (764, 74)
n4 = _N.new('ShaderNodeLayerWeight'); n4.name = 'Layer Weight'; n4.location = (197, -23)
n5 = _N.new('ShaderNodeMix'); n5.name = 'Mix'; n5.location = (-72, 31)
n5.data_type = 'RGBA'
n6 = _N.new('ShaderNodeRGBCurve'); n6.name = 'RGB Curves'; n6.location = (458, 119)
_c = n6.mapping.curves[3]
while len(_c.points) > 2: _c.points.remove(_c.points[-1])
_c.points[0].location = (0.0, 0.076); _c.points[0].handle_type = 'AUTO'
_c.points[1].location = (0.75, 0.28); _c.points[1].handle_type = 'AUTO'
_p = _c.points.new(1.0, 1.0); _p.handle_type = 'AUTO'
n6.mapping.update()
_L.new(n2.outputs[1], n1.inputs[4])
_L.new(n0.outputs[4], n5.inputs[7])
_L.new(n1.outputs[0], n5.inputs[6])
_L.new(n5.outputs[2], n4.inputs[1])
_L.new(n4.outputs[1], n6.inputs[1])
_L.new(n6.outputs[0], n3.inputs[0])
_L.new(n2.outputs[0], n5.inputs[0])
n3.is_active_output = True
ng_leaf = bpy.data.node_groups.new('Leaf', 'ShaderNodeTree')
_s = ng_leaf.interface.new_socket(name='Shader', in_out='OUTPUT', socket_type='NodeSocketShader')
_s = ng_leaf.interface.new_socket(name='Albedo', in_out='INPUT', socket_type='NodeSocketColor')
_s.default_value = (0.093, 0.1, 0.027, 1.0)
_s = ng_leaf.interface.new_socket(name='Translucent', in_out='INPUT', socket_type='NodeSocketColor')
_s.default_value = (0.152, 0.16, 0.036, 1.0)
_s = ng_leaf.interface.new_socket(name='Roughness', in_out='INPUT', socket_type='NodeSocketFloat')
_s.subtype = 'FACTOR'
_s.default_value = 0.67
_s.min_value = 0.0
_s.max_value = 1.0
_s = ng_leaf.interface.new_socket(name='Normal', in_out='INPUT', socket_type='NodeSocketVector')
_s.min_value = -1.0
_s.max_value = 1.0
_s.hide_value = True
_N = ng_leaf.nodes; _L = ng_leaf.links
n0 = _N.new('ShaderNodeBsdfAnisotropic'); n0.name = 'Glossy BSDF'; n0.location = (-277, -722)
n0.width = 151
n0.inputs[0].default_value = (1.0, 1.0, 1.0, 1.0)
n1 = _N.new('NodeGroupOutput'); n1.name = 'Group Output'; n1.location = (398, -458)
n2 = _N.new('ShaderNodeMixShader'); n2.name = 'Mix Shader'; n2.location = (179, -422)
n3 = _N.new('ShaderNodeBsdfTranslucent'); n3.name = 'Translucent BSDF'; n3.location = (-275, -572)
n4 = _N.new('NodeGroupInput'); n4.name = 'Group Input'; n4.location = (-599, -403)
n5 = _N.new('ShaderNodeMixShader'); n5.name = 'Mix Shader.001'; n5.location = (-51, -458)
n5.inputs[0].default_value = 0.2
n6 = _N.new('ShaderNodeMath'); n6.name = 'Math'; n6.location = (-397, -486)
n6.hide = True
n6.operation = 'POWER'
n6.inputs[1].default_value = 2.0
n7 = _N.new('ShaderNodeGroup'); n7.name = 'Group'; n7.location = (-268, -268)
n7.node_tree = ng_fresnel_leaf
n8 = _N.new('ShaderNodeBsdfDiffuse'); n8.name = 'Diffuse BSDF'; n8.location = (-271, -427)
n9 = _N.new('ShaderNodeMath'); n9.name = 'Math.001'; n9.location = (0, 0)
n9.operation = 'POWER'
_L.new(n4.outputs[2], n6.inputs[0])
_L.new(n0.outputs[0], n2.inputs[2])
_L.new(n8.outputs[0], n5.inputs[1])
_L.new(n6.outputs[0], n7.inputs[0])
_L.new(n6.outputs[0], n8.inputs[1])
_L.new(n4.outputs[0], n8.inputs[0])
_L.new(n4.outputs[3], n7.inputs[1])
_L.new(n4.outputs[3], n8.inputs[2])
_L.new(n4.outputs[3], n0.inputs[4])
_L.new(n5.outputs[0], n2.inputs[1])
_L.new(n3.outputs[0], n5.inputs[2])
_L.new(n4.outputs[3], n3.inputs[1])
_L.new(n4.outputs[1], n3.inputs[0])
_L.new(n2.outputs[0], n1.inputs[0])
_L.new(n7.outputs[0], n2.inputs[0])
_L.new(n6.outputs[0], n9.inputs[0])
_L.new(n9.outputs[0], n0.inputs[1])
n1.is_active_output = True
ng_fresnel_paper = bpy.data.node_groups.new('Fresnel Paper', 'ShaderNodeTree')
_s = ng_fresnel_paper.interface.new_socket(name='Fresnel', in_out='OUTPUT', socket_type='NodeSocketFloat')
_s.subtype = 'FACTOR'
_s.min_value = 0.0
_s.max_value = 1.0
_s = ng_fresnel_paper.interface.new_socket(name='Roughness', in_out='INPUT', socket_type='NodeSocketFloat')
_s.subtype = 'FACTOR'
_s.default_value = 0.5
_s.min_value = 0.0
_s.max_value = 1.0
_s = ng_fresnel_paper.interface.new_socket(name='Normal', in_out='INPUT', socket_type='NodeSocketVector')
_s.min_value = -1.0
_s.max_value = 1.0
_s.hide_value = True
_N = ng_fresnel_paper.nodes; _L = ng_fresnel_paper.links
n0 = _N.new('ShaderNodeNewGeometry'); n0.name = 'Geometry'; n0.location = (-246, -105)
n0.width = 100
n1 = _N.new('ShaderNodeBump'); n1.name = 'Bump'; n1.location = (-286, 94)
n1.inputs[0].default_value = 0.0
n1.inputs[1].default_value = 0.0
n1.inputs[2].default_value = 1.0
n2 = _N.new('NodeGroupInput'); n2.name = 'Group Input'; n2.location = (-487, 136)
n3 = _N.new('NodeGroupOutput'); n3.name = 'Group Output'; n3.location = (764, 74)
n4 = _N.new('ShaderNodeLayerWeight'); n4.name = 'Layer Weight'; n4.location = (197, -23)
n5 = _N.new('ShaderNodeMix'); n5.name = 'Mix'; n5.location = (-72, 31)
n5.data_type = 'RGBA'
n6 = _N.new('ShaderNodeRGBCurve'); n6.name = 'RGB Curves'; n6.location = (422, 125)
_c = n6.mapping.curves[3]
while len(_c.points) > 2: _c.points.remove(_c.points[-1])
_c.points[0].location = (0.0, 0.04); _c.points[0].handle_type = 'AUTO'
_c.points[1].location = (0.75, 0.27); _c.points[1].handle_type = 'AUTO'
_p = _c.points.new(1.0, 1.0); _p.handle_type = 'AUTO'
n6.mapping.update()
_L.new(n2.outputs[1], n1.inputs[4])
_L.new(n0.outputs[4], n5.inputs[7])
_L.new(n1.outputs[0], n5.inputs[6])
_L.new(n5.outputs[2], n4.inputs[1])
_L.new(n4.outputs[1], n6.inputs[1])
_L.new(n6.outputs[0], n3.inputs[0])
_L.new(n2.outputs[0], n5.inputs[0])
n3.is_active_output = True
ng_paper = bpy.data.node_groups.new('Paper', 'ShaderNodeTree')
_s = ng_paper.interface.new_socket(name='Shader', in_out='OUTPUT', socket_type='NodeSocketShader')
_s = ng_paper.interface.new_socket(name='Albedo', in_out='INPUT', socket_type='NodeSocketColor')
_s.default_value = (0.7, 0.7, 0.7, 1.0)
_s = ng_paper.interface.new_socket(name='Translucent', in_out='INPUT', socket_type='NodeSocketColor')
_s.default_value = (0.7, 0.657, 0.564, 1.0)
_s = ng_paper.interface.new_socket(name='Roughness', in_out='INPUT', socket_type='NodeSocketFloat')
_s.subtype = 'FACTOR'
_s.default_value = 0.6
_s.min_value = 0.0
_s.max_value = 1.0
_s = ng_paper.interface.new_socket(name='Normal', in_out='INPUT', socket_type='NodeSocketVector')
_s.min_value = -1.0
_s.max_value = 1.0
_s.hide_value = True
_N = ng_paper.nodes; _L = ng_paper.links
n0 = _N.new('ShaderNodeMixShader'); n0.name = 'Mix Shader.001'; n0.location = (-41, -437)
n0.inputs[0].default_value = 0.2
n1 = _N.new('ShaderNodeBsdfAnisotropic'); n1.name = 'Glossy BSDF'; n1.location = (-277, -722)
n1.width = 151
n1.inputs[0].default_value = (1.0, 1.0, 1.0, 1.0)
n2 = _N.new('NodeGroupOutput'); n2.name = 'Group Output'; n2.location = (398, -458)
n3 = _N.new('ShaderNodeMixShader'); n3.name = 'Mix Shader'; n3.location = (179, -422)
n4 = _N.new('ShaderNodeBsdfTranslucent'); n4.name = 'Translucent BSDF'; n4.location = (-275, -572)
n5 = _N.new('NodeGroupInput'); n5.name = 'Group Input'; n5.location = (-599, -403)
n6 = _N.new('ShaderNodeMath'); n6.name = 'Math'; n6.location = (-397, -486)
n6.hide = True
n6.operation = 'POWER'
n6.inputs[1].default_value = 2.0
n7 = _N.new('ShaderNodeGroup'); n7.name = 'Group'; n7.location = (-268, -268)
n7.node_tree = ng_fresnel_paper
n8 = _N.new('ShaderNodeBsdfDiffuse'); n8.name = 'Diffuse BSDF'; n8.location = (-271, -427)
n9 = _N.new('ShaderNodeMath'); n9.name = 'Math.001'; n9.location = (0, 0)
n9.operation = 'POWER'
_L.new(n5.outputs[2], n6.inputs[0])
_L.new(n1.outputs[0], n3.inputs[2])
_L.new(n8.outputs[0], n0.inputs[1])
_L.new(n6.outputs[0], n7.inputs[0])
_L.new(n6.outputs[0], n8.inputs[1])
_L.new(n5.outputs[0], n8.inputs[0])
_L.new(n5.outputs[3], n7.inputs[1])
_L.new(n5.outputs[3], n8.inputs[2])
_L.new(n5.outputs[3], n1.inputs[4])
_L.new(n0.outputs[0], n3.inputs[1])
_L.new(n4.outputs[0], n0.inputs[2])
_L.new(n7.outputs[0], n3.inputs[0])
_L.new(n3.outputs[0], n2.inputs[0])
_L.new(n5.outputs[3], n4.inputs[1])
_L.new(n5.outputs[1], n4.inputs[0])
_L.new(n6.outputs[0], n9.inputs[0])
_L.new(n9.outputs[0], n1.inputs[1])
n2.is_active_output = True
ng_color_ramp_hair = bpy.data.node_groups.new('Color Ramp Hair', 'ShaderNodeTree')
_s = ng_color_ramp_hair.interface.new_socket(name='Color', in_out='OUTPUT', socket_type='NodeSocketColor')
_s.default_value = (0.0, 0.0, 0.0, 0.0)
_s = ng_color_ramp_hair.interface.new_socket(name='Fac', in_out='INPUT', socket_type='NodeSocketFloat')
_s.default_value = 0.5
_s.min_value = -1e+04
_s.max_value = 1e+04
_s = ng_color_ramp_hair.interface.new_socket(name='Color1', in_out='INPUT', socket_type='NodeSocketColor')
_s.default_value = (0.5, 0.5, 0.5, 1.0)
_s = ng_color_ramp_hair.interface.new_socket(name='Pos 1', in_out='INPUT', socket_type='NodeSocketFloat')
_s.default_value = 0.5
_s.min_value = 0.0
_s.max_value = 1.0
_s = ng_color_ramp_hair.interface.new_socket(name='Color2', in_out='INPUT', socket_type='NodeSocketColor')
_s.default_value = (0.5, 0.5, 0.5, 1.0)
_s = ng_color_ramp_hair.interface.new_socket(name='Pos 2', in_out='INPUT', socket_type='NodeSocketFloat')
_s.default_value = 0.5
_s.min_value = 0.0
_s.max_value = 1.0
_N = ng_color_ramp_hair.nodes; _L = ng_color_ramp_hair.links
n0 = _N.new('ShaderNodeMath'); n0.name = 'Math.003'; n0.location = (-152, -30)
n0.hide = True
n0.operation = 'DIVIDE'
n1 = _N.new('ShaderNodeMath'); n1.name = 'Math'; n1.location = (-294, 29)
n1.hide = True
n1.operation = 'SUBTRACT'
n2 = _N.new('ShaderNodeMath'); n2.name = 'Math.004'; n2.location = (7, 16)
n2.hide = True
n2.operation = 'MULTIPLY'
n3 = _N.new('ShaderNodeMix'); n3.name = 'Mix.001'; n3.location = (296, -20)
n3.hide = True
n3.data_type = 'RGBA'
n4 = _N.new('NodeGroupOutput'); n4.name = 'Group Output'; n4.location = (496, 0)
n5 = _N.new('ShaderNodeMath'); n5.name = 'Math.005'; n5.location = (158, -3)
n5.hide = True
n5.use_clamp = True
n6 = _N.new('ShaderNodeMath'); n6.name = 'Math.002'; n6.location = (-151, 30)
n6.hide = True
n6.operation = 'DIVIDE'
n6.inputs[0].default_value = 1.0
n7 = _N.new('NodeGroupInput'); n7.name = 'Group Input'; n7.location = (-659, 21)
n8 = _N.new('ShaderNodeMath'); n8.name = 'Math.001'; n8.location = (-296, -27)
n8.hide = True
n8.operation = 'SUBTRACT'
_L.new(n5.outputs[0], n3.inputs[0])
_L.new(n1.outputs[0], n6.inputs[1])
_L.new(n8.outputs[0], n0.inputs[1])
_L.new(n6.outputs[0], n2.inputs[0])
_L.new(n2.outputs[0], n5.inputs[0])
_L.new(n0.outputs[0], n5.inputs[1])
_L.new(n7.outputs[0], n2.inputs[1])
_L.new(n7.outputs[1], n3.inputs[6])
_L.new(n7.outputs[2], n1.inputs[1])
_L.new(n7.outputs[2], n0.inputs[0])
_L.new(n7.outputs[2], n8.inputs[0])
_L.new(n7.outputs[3], n3.inputs[7])
_L.new(n3.outputs[2], n4.inputs[0])
_L.new(n7.outputs[4], n1.inputs[0])
_L.new(n7.outputs[4], n8.inputs[1])
n4.is_active_output = True
ng_hair = bpy.data.node_groups.new('Hair', 'ShaderNodeTree')
_s = ng_hair.interface.new_socket(name='Shader', in_out='OUTPUT', socket_type='NodeSocketShader')
_s = ng_hair.interface.new_socket(name='Color 1', in_out='INPUT', socket_type='NodeSocketColor')
_s.default_value = (0.076, 0.015, 0.003, 1.0)
_s = ng_hair.interface.new_socket(name='Color 2', in_out='INPUT', socket_type='NodeSocketColor')
_s.default_value = (0.22, 0.059, 0.009, 1.0)
_s = ng_hair.interface.new_socket(name='Reflectivity', in_out='INPUT', socket_type='NodeSocketFloat')
_s.subtype = 'FACTOR'
_s.default_value = 0.1
_s.min_value = 0.0
_s.max_value = 1.0
_s = ng_hair.interface.new_socket(name='Roughness', in_out='INPUT', socket_type='NodeSocketFloat')
_s.subtype = 'FACTOR'
_s.default_value = 0.1
_s.min_value = 0.0
_s.max_value = 1.0
_N = ng_hair.nodes; _L = ng_hair.links
n0 = _N.new('ShaderNodeBsdfDiffuse'); n0.name = 'Diffuse BSDF'; n0.location = (58, 153)
n1 = _N.new('ShaderNodeMixShader'); n1.name = 'Mix Shader'; n1.location = (484, -64)
n2 = _N.new('NodeGroupOutput'); n2.name = 'Group Output'; n2.location = (684, 0)
n3 = _N.new('ShaderNodeHairInfo'); n3.name = 'Hair Info'; n3.location = (-469, 147)
n4 = _N.new('ShaderNodeBsdfHair'); n4.name = 'Hair BSDF'; n4.location = (56, 16)
n4.component = 'Transmission'
n5 = _N.new('ShaderNodeGroup'); n5.name = 'Group'; n5.location = (-211, 35)
n5.node_tree = ng_color_ramp_hair
n5.inputs[2].default_value = 0.0
n5.inputs[4].default_value = 1.0
n6 = _N.new('ShaderNodeBsdfHair'); n6.name = 'Hair BSDF.001'; n6.location = (285, -153)
n7 = _N.new('NodeGroupInput'); n7.name = 'Group Input'; n7.location = (-502, -42)
n8 = _N.new('ShaderNodeMixShader'); n8.name = 'Mix Shader.001'; n8.location = (276, 54)
_L.new(n4.outputs[0], n8.inputs[2])
_L.new(n6.outputs[0], n1.inputs[2])
_L.new(n1.outputs[0], n2.inputs[0])
_L.new(n3.outputs[1], n5.inputs[0])
_L.new(n5.outputs[0], n4.inputs[0])
_L.new(n0.outputs[0], n8.inputs[1])
_L.new(n5.outputs[0], n0.inputs[0])
_L.new(n7.outputs[0], n5.inputs[1])
_L.new(n7.outputs[1], n5.inputs[3])
_L.new(n7.outputs[3], n4.inputs[2])
_L.new(n8.outputs[0], n1.inputs[1])
_L.new(n7.outputs[3], n0.inputs[1])
_L.new(n7.outputs[3], n6.inputs[2])
_L.new(n7.outputs[2], n1.inputs[0])
n2.is_active_output = True

# ---- material node trees
mat_ocean.use_nodes = True; mat_ocean.node_tree.nodes.clear()
_N = mat_ocean.node_tree.nodes; _L = mat_ocean.node_tree.links
n0 = _N.new('ShaderNodeOutputMaterial'); n0.name = 'Material Output'; n0.location = (200, 0)
n1 = _N.new('ShaderNodeGroup'); n1.name = 'Dielectric'; n1.location = (-15, 30)
n1.label = 'Ocean'
n1.node_tree = ng_ocean
n1.inputs[0].default_value = (0.1845, 0.3663, 0.2423, 1.0)
n1.inputs[1].default_value = (0.3968, 0.7991, 0.5271, 1.0)
n1.inputs[2].default_value = 0.1
n1.inputs[3].default_value = 0.0
n1.inputs[4].default_value = 1.333
n1.inputs[5].default_value = (0.0, 0.0, 0.0)
_L.new(n1.outputs[1], n0.inputs[1])
_L.new(n1.outputs[0], n0.inputs[0])
n0.is_active_output = True
mat_cloud.use_nodes = True; mat_cloud.node_tree.nodes.clear()
_N = mat_cloud.node_tree.nodes; _L = mat_cloud.node_tree.links
n0 = _N.new('ShaderNodeOutputMaterial'); n0.name = 'Material Output'; n0.location = (300, 300)
n1 = _N.new('ShaderNodeGroup'); n1.name = 'Dielectric'; n1.location = (9, 322)
n1.label = 'Cloud'
n1.width = 163
n1.node_tree = ng_cloud
n1.inputs[0].default_value = (0.8, 0.8, 0.8, 1.0)
n1.inputs[1].default_value = 1.0
_L.new(n1.outputs[0], n0.inputs[1])
n0.is_active_output = True
mat_atmosphere.use_nodes = True; mat_atmosphere.node_tree.nodes.clear()
_N = mat_atmosphere.node_tree.nodes; _L = mat_atmosphere.node_tree.links
n0 = _N.new('ShaderNodeOutputMaterial'); n0.name = 'Material Output'; n0.location = (300, 300)
n1 = _N.new('ShaderNodeGroup'); n1.name = 'Dielectric'; n1.location = (-5, 322)
n1.label = 'Atmosphere'
n1.width = 177
n1.node_tree = ng_atmosphere
n1.inputs[0].default_value = (0.024, 0.088, 0.995, 1.0)
n1.inputs[1].default_value = (0.224, 0.454, 0.95, 1.0)
n1.inputs[2].default_value = 1.0
_L.new(n1.outputs[0], n0.inputs[1])
n0.is_active_output = True
mat_blood.use_nodes = True; mat_blood.node_tree.nodes.clear()
_N = mat_blood.node_tree.nodes; _L = mat_blood.node_tree.links
n0 = _N.new('ShaderNodeOutputMaterial'); n0.name = 'Material Output'; n0.location = (200, 0)
n1 = _N.new('ShaderNodeGroup'); n1.name = 'Dielectric'; n1.location = (-15, 30)
n1.label = 'Blood'
n1.node_tree = ng_blood
n1.inputs[0].default_value = (1.0, 0.0, 0.0, 1.0)
n1.inputs[1].default_value = 3.0
n1.inputs[2].default_value = 1.333
n1.inputs[3].default_value = (0.0, 0.0, 0.0)
_L.new(n1.outputs[1], n0.inputs[1])
_L.new(n1.outputs[0], n0.inputs[0])
n0.is_active_output = True
mat_curtain.use_nodes = True; mat_curtain.node_tree.nodes.clear()
_N = mat_curtain.node_tree.nodes; _L = mat_curtain.node_tree.links
n0 = _N.new('ShaderNodeOutputMaterial'); n0.name = 'Material Output'; n0.location = (570, 194)
n1 = _N.new('ShaderNodeGroup'); n1.name = 'Dielectric'; n1.location = (263, 243)
n1.label = 'Curtain'
n1.node_tree = ng_curtain
n1.inputs[0].default_value = (0.5, 0.5, 0.5, 1.0)
n1.inputs[1].default_value = 0.7
n1.inputs[2].default_value = 1.0
n1.inputs[3].default_value = (0.0, 0.0, 0.0)
_L.new(n1.outputs[0], n0.inputs[0])
n0.is_active_output = True
mat_particles.use_nodes = True; mat_particles.node_tree.nodes.clear()
_N = mat_particles.node_tree.nodes; _L = mat_particles.node_tree.links
n0 = _N.new('ShaderNodeOutputMaterial'); n0.name = 'Material Output'; n0.location = (300, 300)
n1 = _N.new('ShaderNodeGroup'); n1.name = 'Dielectric'; n1.location = (-5, 322)
n1.label = 'Particles'
n1.width = 203
n1.node_tree = ng_particles
n1.inputs[0].default_value = (0.8, 0.8, 0.8, 1.0)
n1.inputs[1].default_value = (0.8, 0.8, 0.8, 1.0)
n1.inputs[2].default_value = 0.5
n1.inputs[3].default_value = 1.0
n1.inputs[4].default_value = 1.0
n1.inputs[5].default_value = 0.0
_L.new(n1.outputs[0], n0.inputs[1])
n0.is_active_output = True
mat_satin.use_nodes = True; mat_satin.node_tree.nodes.clear()
_N = mat_satin.node_tree.nodes; _L = mat_satin.node_tree.links
n0 = _N.new('ShaderNodeOutputMaterial'); n0.name = 'Material Output'; n0.location = (400, 122)
n1 = _N.new('ShaderNodeGroup'); n1.name = 'Dielectric'; n1.location = (157, 148)
n1.label = 'Satin'
n1.width = 145
n1.node_tree = ng_satin
n1.inputs[0].default_value = (0.3663, 0.0319, 0.4287, 1.0)
n1.inputs[1].default_value = 1.0
n1.inputs[2].default_value = 0.3
n1.inputs[3].default_value = (0.0, 0.0, 0.0)
_L.new(n1.outputs[0], n0.inputs[0])
n0.is_active_output = True
mat_fire.use_nodes = True; mat_fire.node_tree.nodes.clear()
_N = mat_fire.node_tree.nodes; _L = mat_fire.node_tree.links
n0 = _N.new('ShaderNodeOutputMaterial'); n0.name = 'Material Output'; n0.location = (414, 280)
n1 = _N.new('ShaderNodeGroup'); n1.name = 'Dielectric'; n1.location = (123, 301)
n1.label = 'Fire'
n1.node_tree = ng_fire
n1.inputs[0].default_value = 0.5
n1.inputs[1].default_value = 5.0
n1.inputs[2].default_value = 5.0
_L.new(n1.outputs[0], n0.inputs[1])
n0.is_active_output = True
mat_transparent.use_nodes = True; mat_transparent.node_tree.nodes.clear()
_N = mat_transparent.node_tree.nodes; _L = mat_transparent.node_tree.links
n0 = _N.new('ShaderNodeOutputMaterial'); n0.name = 'Material Output'; n0.location = (306, 271)
n1 = _N.new('ShaderNodeGroup'); n1.name = 'Dielectric'; n1.location = (54, 327)
n1.label = 'Transparent'
n1.width = 154
n1.node_tree = ng_transparent
n1.inputs[0].default_value = (1.0, 1.0, 1.0, 1.0)
n1.inputs[1].default_value = 1.517
n1.inputs[2].default_value = 0.0
n1.inputs[3].default_value = 4.0
n1.inputs[4].default_value = (0.0, 0.0, 0.0)
_L.new(n1.outputs[0], n0.inputs[0])
n0.is_active_output = True
mat_grass.use_nodes = True; mat_grass.node_tree.nodes.clear()
_N = mat_grass.node_tree.nodes; _L = mat_grass.node_tree.links
n0 = _N.new('ShaderNodeOutputMaterial'); n0.name = 'Material Output'; n0.location = (400, 122)
n1 = _N.new('ShaderNodeGroup'); n1.name = 'Dielectric'; n1.location = (218, 151)
n1.label = 'Grass'
n1.width = 145
n1.node_tree = ng_grass
n1.inputs[0].default_value = (0.091, 0.1, 0.026, 1.0)
n1.inputs[1].default_value = (0.09999, 0.1604, 0.03767, 1.0)
n1.inputs[2].default_value = 0.3
n1.inputs[3].default_value = (0.0, 0.0, 0.0)
_L.new(n1.outputs[0], n0.inputs[0])
n0.is_active_output = True
mat_leaf.use_nodes = True; mat_leaf.node_tree.nodes.clear()
_N = mat_leaf.node_tree.nodes; _L = mat_leaf.node_tree.links
n0 = _N.new('ShaderNodeOutputMaterial'); n0.name = 'Material Output'; n0.location = (400, 122)
n1 = _N.new('ShaderNodeGroup'); n1.name = 'Dielectric'; n1.location = (218, 151)
n1.label = 'Leaf'
n1.width = 145
n1.node_tree = ng_leaf
n1.inputs[0].default_value = (0.093, 0.1, 0.027, 1.0)
n1.inputs[1].default_value = (0.1521, 0.1604, 0.03594, 1.0)
n1.inputs[2].default_value = 0.67
n1.inputs[3].default_value = (0.0, 0.0, 0.0)
_L.new(n1.outputs[0], n0.inputs[0])
n0.is_active_output = True
mat_paper.use_nodes = True; mat_paper.node_tree.nodes.clear()
_N = mat_paper.node_tree.nodes; _L = mat_paper.node_tree.links
n0 = _N.new('ShaderNodeOutputMaterial'); n0.name = 'Material Output'; n0.location = (400, 122)
n1 = _N.new('ShaderNodeGroup'); n1.name = 'Dielectric'; n1.location = (218, 151)
n1.label = 'Paper'
n1.width = 145
n1.node_tree = ng_paper
n1.inputs[0].default_value = (0.6, 0.6, 0.6, 1.0)
n1.inputs[1].default_value = (0.7, 0.6571, 0.5643, 1.0)
n1.inputs[2].default_value = 0.6
n1.inputs[3].default_value = (0.0, 0.0, 0.0)
_L.new(n1.outputs[0], n0.inputs[0])
n0.is_active_output = True
mat_hair.use_nodes = True; mat_hair.node_tree.nodes.clear()
_N = mat_hair.node_tree.nodes; _L = mat_hair.node_tree.links
n0 = _N.new('ShaderNodeOutputMaterial'); n0.name = 'Dielectric'; n0.location = (240, 257)
n0.label = 'Hair'
n1 = _N.new('ShaderNodeGroup'); n1.name = 'Dielectric.001'; n1.location = (-54, 283)
n1.label = 'Hair'
n1.node_tree = ng_hair
n1.inputs[0].default_value = (0.07641, 0.01526, 0.002768, 1.0)
n1.inputs[1].default_value = (0.2199, 0.05919, 0.00934, 1.0)
n1.inputs[2].default_value = 0.1
n1.inputs[3].default_value = 0.1
_L.new(n1.outputs[0], n0.inputs[0])
n0.is_active_output = True

# ---- world
world_world = bpy.data.worlds.new('World'); scene.world = world_world
world_world.use_nodes = True; world_world.node_tree.nodes.clear()
_N = world_world.node_tree.nodes; _L = world_world.node_tree.links
n0 = _N.new('ShaderNodeOutputWorld'); n0.name = 'World Output'; n0.location = (300, 300)
n1 = _N.new('ShaderNodeBackground'); n1.name = 'Background'; n1.location = (10, 300)
n1.inputs[0].default_value = (0.05088, 0.05088, 0.05088, 1.0)
_L.new(n1.outputs[0], n0.inputs[0])
n0.is_active_output = True
world_world.color = (0.05088, 0.05088, 0.05088)
world_world.use_sun_shadow = False
world_world.sun_shadow_jitter_overblur = 0.0
world_world.cycles.sampling_method = 'MANUAL'

# ---- lights
light_point = bpy.data.lights.new('Point', 'POINT')
light_point.transmission_factor = 0.0
light_point.energy = 1e+04
light_point.shadow_buffer_clip_start = 0.5
light_point.shadow_soft_size = 0.1
light_point.shadow_maximum_resolution = 0.006
light_point.use_absolute_resolution = True

# ---- meshes
me_cube_006 = bpy.data.meshes.new('Cube.006')
me_cube_006.from_pydata([(-1.0, -1.0, -1.0), (-1.0, -1.0, 1.0), (-1.0, 1.0, -1.0), (-1.0, 1.0, 1.0), (1.0, -1.0, -1.0), (1.0, -1.0, 1.0), (1.0, 1.0, -1.0), (1.0, 1.0, 1.0)], [], [(0, 1, 3, 2), (2, 3, 7, 6), (6, 7, 5, 4), (4, 5, 1, 0), (2, 6, 4, 0), (7, 3, 1, 5)])
me_cube_006.materials.append(mat_ocean)
me_cube_006.use_remesh_preserve_volume = False
me_cube_006.use_remesh_preserve_attributes = False
me_cube_006.use_mirror_vertex_groups = False
me_cube_006.update()
me_cube_005 = bpy.data.meshes.new('Cube.005')
me_cube_005.from_pydata([(-1.0, -1.0, -1.0), (-1.0, -1.0, 1.0), (-1.0, 1.0, -1.0), (-1.0, 1.0, 1.0), (1.0, -1.0, -1.0), (1.0, -1.0, 1.0), (1.0, 1.0, -1.0), (1.0, 1.0, 1.0)], [], [(0, 1, 3, 2), (2, 3, 7, 6), (6, 7, 5, 4), (4, 5, 1, 0), (2, 6, 4, 0), (7, 3, 1, 5)])
me_cube_005.materials.append(mat_cloud)
me_cube_005.use_remesh_preserve_volume = False
me_cube_005.use_remesh_preserve_attributes = False
me_cube_005.use_mirror_vertex_groups = False
me_cube_005.update()
me_cube_004 = bpy.data.meshes.new('Cube.004')
me_cube_004.from_pydata([(-1.0, -1.0, -1.0), (-1.0, -1.0, 1.0), (-1.0, 1.0, -1.0), (-1.0, 1.0, 1.0), (1.0, -1.0, -1.0), (1.0, -1.0, 1.0), (1.0, 1.0, -1.0), (1.0, 1.0, 1.0)], [], [(0, 1, 3, 2), (2, 3, 7, 6), (6, 7, 5, 4), (4, 5, 1, 0), (2, 6, 4, 0), (7, 3, 1, 5)])
me_cube_004.materials.append(mat_atmosphere)
me_cube_004.use_remesh_preserve_volume = False
me_cube_004.use_remesh_preserve_attributes = False
me_cube_004.use_mirror_vertex_groups = False
me_cube_004.update()
me_cube_003 = bpy.data.meshes.new('Cube.003')
me_cube_003.from_pydata([(-1.0, -1.0, -1.0), (-1.0, -1.0, 1.0), (-1.0, 1.0, -1.0), (-1.0, 1.0, 1.0), (1.0, -1.0, -1.0), (1.0, -1.0, 1.0), (1.0, 1.0, -1.0), (1.0, 1.0, 1.0)], [], [(0, 1, 3, 2), (2, 3, 7, 6), (6, 7, 5, 4), (4, 5, 1, 0), (2, 6, 4, 0), (7, 3, 1, 5)])
me_cube_003.materials.append(mat_blood)
me_cube_003.use_remesh_preserve_volume = False
me_cube_003.use_remesh_preserve_attributes = False
me_cube_003.use_mirror_vertex_groups = False
me_cube_003.update()
me_cube_002 = bpy.data.meshes.new('Cube.002')
me_cube_002.from_pydata([(-1.0, -1.0, -1.0), (-1.0, -1.0, 1.0), (-1.0, 1.0, -1.0), (-1.0, 1.0, 1.0), (1.0, -1.0, -1.0), (1.0, -1.0, 1.0), (1.0, 1.0, -1.0), (1.0, 1.0, 1.0)], [], [(0, 1, 3, 2), (2, 3, 7, 6), (6, 7, 5, 4), (4, 5, 1, 0), (2, 6, 4, 0), (7, 3, 1, 5)])
me_cube_002.materials.append(mat_curtain)
me_cube_002.use_remesh_preserve_volume = False
me_cube_002.use_remesh_preserve_attributes = False
me_cube_002.use_mirror_vertex_groups = False
me_cube_002.update()
me_cube_001 = bpy.data.meshes.new('Cube.001')
me_cube_001.from_pydata([(-1.0, -1.0, -1.0), (-1.0, -1.0, 1.0), (-1.0, 1.0, -1.0), (-1.0, 1.0, 1.0), (1.0, -1.0, -1.0), (1.0, -1.0, 1.0), (1.0, 1.0, -1.0), (1.0, 1.0, 1.0)], [], [(0, 1, 3, 2), (2, 3, 7, 6), (6, 7, 5, 4), (4, 5, 1, 0), (2, 6, 4, 0), (7, 3, 1, 5)])
me_cube_001.materials.append(mat_particles)
me_cube_001.use_remesh_preserve_volume = False
me_cube_001.use_remesh_preserve_attributes = False
me_cube_001.use_mirror_vertex_groups = False
me_cube_001.update()
me_cube = bpy.data.meshes.new('Cube')
me_cube.from_pydata([(-1.0, -1.0, -1.0), (-1.0, -1.0, 1.0), (-1.0, 1.0, -1.0), (-1.0, 1.0, 1.0), (1.0, -1.0, -1.0), (1.0, -1.0, 1.0), (1.0, 1.0, -1.0), (1.0, 1.0, 1.0)], [], [(0, 1, 3, 2), (2, 3, 7, 6), (6, 7, 5, 4), (4, 5, 1, 0), (2, 6, 4, 0), (7, 3, 1, 5)])
me_cube.materials.append(mat_satin)
me_cube.use_remesh_preserve_volume = False
me_cube.use_remesh_preserve_attributes = False
me_cube.use_mirror_vertex_groups = False
me_cube.update()
me_cube_007 = bpy.data.meshes.new('Cube.007')
me_cube_007.from_pydata([(-1.0, -1.0, -1.0), (-1.0, -1.0, 1.0), (-1.0, 1.0, -1.0), (-1.0, 1.0, 1.0), (1.0, -1.0, -1.0), (1.0, -1.0, 1.0), (1.0, 1.0, -1.0), (1.0, 1.0, 1.0)], [], [(0, 1, 3, 2), (2, 3, 7, 6), (6, 7, 5, 4), (4, 5, 1, 0), (2, 6, 4, 0), (7, 3, 1, 5)])
me_cube_007.materials.append(mat_fire)
me_cube_007.use_remesh_preserve_volume = False
me_cube_007.use_remesh_preserve_attributes = False
me_cube_007.use_mirror_vertex_groups = False
me_cube_007.update()
me_cube_016 = bpy.data.meshes.new('Cube.016')
me_cube_016.from_pydata([(-1.0, -1.0, -1.0), (-1.0, -1.0, 1.0), (-1.0, 1.0, -1.0), (-1.0, 1.0, 1.0), (1.0, -1.0, -1.0), (1.0, -1.0, 1.0), (1.0, 1.0, -1.0), (1.0, 1.0, 1.0)], [], [(0, 1, 3, 2), (2, 3, 7, 6), (6, 7, 5, 4), (4, 5, 1, 0), (2, 6, 4, 0), (7, 3, 1, 5)])
me_cube_016.materials.append(mat_transparent)
me_cube_016.use_remesh_preserve_volume = False
me_cube_016.use_remesh_preserve_attributes = False
me_cube_016.use_mirror_vertex_groups = False
me_cube_016.update()
me_cube_020 = bpy.data.meshes.new('Cube.020')
me_cube_020.from_pydata([(-1.0, -1.0, -1.0), (-1.0, -1.0, 1.0), (-1.0, 1.0, -1.0), (-1.0, 1.0, 1.0), (1.0, -1.0, -1.0), (1.0, -1.0, 1.0), (1.0, 1.0, -1.0), (1.0, 1.0, 1.0)], [], [(0, 1, 3, 2), (2, 3, 7, 6), (6, 7, 5, 4), (4, 5, 1, 0), (2, 6, 4, 0), (7, 3, 1, 5)])
me_cube_020.materials.append(mat_grass)
me_cube_020.use_remesh_preserve_volume = False
me_cube_020.use_remesh_preserve_attributes = False
me_cube_020.use_mirror_vertex_groups = False
me_cube_020.update()
me_cube_021 = bpy.data.meshes.new('Cube.021')
me_cube_021.from_pydata([(-1.0, -1.0, -1.0), (-1.0, -1.0, 1.0), (-1.0, 1.0, -1.0), (-1.0, 1.0, 1.0), (1.0, -1.0, -1.0), (1.0, -1.0, 1.0), (1.0, 1.0, -1.0), (1.0, 1.0, 1.0)], [], [(0, 1, 3, 2), (2, 3, 7, 6), (6, 7, 5, 4), (4, 5, 1, 0), (2, 6, 4, 0), (7, 3, 1, 5)])
me_cube_021.materials.append(mat_leaf)
me_cube_021.use_remesh_preserve_volume = False
me_cube_021.use_remesh_preserve_attributes = False
me_cube_021.use_mirror_vertex_groups = False
me_cube_021.update()
me_cube_022 = bpy.data.meshes.new('Cube.022')
me_cube_022.from_pydata([(-1.0, -1.0, -1.0), (-1.0, -1.0, 1.0), (-1.0, 1.0, -1.0), (-1.0, 1.0, 1.0), (1.0, -1.0, -1.0), (1.0, -1.0, 1.0), (1.0, 1.0, -1.0), (1.0, 1.0, 1.0)], [], [(0, 1, 3, 2), (2, 3, 7, 6), (6, 7, 5, 4), (4, 5, 1, 0), (2, 6, 4, 0), (7, 3, 1, 5)])
me_cube_022.materials.append(mat_paper)
me_cube_022.use_remesh_preserve_volume = False
me_cube_022.use_remesh_preserve_attributes = False
me_cube_022.use_mirror_vertex_groups = False
me_cube_022.update()
me_cube_024 = bpy.data.meshes.new('Cube.024')
me_cube_024.from_pydata([(-1.0, -1.0, -1.0), (-1.0, -1.0, 1.0), (-1.0, 1.0, -1.0), (-1.0, 1.0, 1.0), (1.0, -1.0, -1.0), (1.0, -1.0, 1.0), (1.0, 1.0, -1.0), (1.0, 1.0, 1.0)], [], [(0, 1, 3, 2), (2, 3, 7, 6), (6, 7, 5, 4), (4, 5, 1, 0), (2, 6, 4, 0), (7, 3, 1, 5)])
me_cube_024.materials.append(mat_hair)
me_cube_024.use_remesh_preserve_volume = False
me_cube_024.use_remesh_preserve_attributes = False
me_cube_024.use_mirror_vertex_groups = False
me_cube_024.update()

# ---- objects
ob_cube_006 = bpy.data.objects.new('Cube.006', me_cube_006)
ob_cube_005 = bpy.data.objects.new('Cube.005', me_cube_005)
ob_point = bpy.data.objects.new('Point', light_point)
ob_cube_004 = bpy.data.objects.new('Cube.004', me_cube_004)
ob_cube_003 = bpy.data.objects.new('Cube.003', me_cube_003)
ob_cube_002 = bpy.data.objects.new('Cube.002', me_cube_002)
ob_cube_001 = bpy.data.objects.new('Cube.001', me_cube_001)
ob_cube = bpy.data.objects.new('Cube', me_cube)
ob_cube_007 = bpy.data.objects.new('Cube.007', me_cube_007)
ob_cube_016 = bpy.data.objects.new('Cube.016', me_cube_016)
ob_cube_020 = bpy.data.objects.new('Cube.020', me_cube_020)
ob_cube_021 = bpy.data.objects.new('Cube.021', me_cube_021)
ob_cube_022 = bpy.data.objects.new('Cube.022', me_cube_022)
ob_cube_024 = bpy.data.objects.new('Cube.024', me_cube_024)

# ---- transforms, parenting, visibility, modifiers, constraints
ob_cube_006.location = (-9.575, 4.03, 0.0)
ob_cube_006.lineart.crease_threshold = 0.0
ob_cube_005.location = (-6.046, -4.053, 0.0)
ob_cube_005.lineart.crease_threshold = 0.0
ob_point.location = (-0.1302, 0.02371, 3.182)
ob_point.lineart.crease_threshold = 0.0
ob_cube_004.location = (-2.076, -4.022, 0.0)
ob_cube_004.lineart.crease_threshold = 0.0
ob_cube_003.location = (-2.1, 4.048, 0.0)
ob_cube_003.lineart.crease_threshold = 0.0
ob_cube_002.location = (-6.04, 4.056, 0.0)
ob_cube_002.lineart.crease_threshold = 0.0
ob_cube_001.location = (1.95, -4.022, 0.0)
ob_cube_001.lineart.crease_threshold = 0.0
ob_cube.location = (-5.934, 0.0, 0.0)
ob_cube.lineart.crease_threshold = 0.0
ob_cube_007.location = (5.918, -4.001, 0.0)
ob_cube_007.lineart.crease_threshold = 0.0
ob_cube_016.location = (6.061, 3.977, 0.0)
ob_cube_016.lineart.crease_threshold = 0.0
ob_cube_020.location = (-1.962, 0.02641, 0.0)
ob_cube_020.lineart.crease_threshold = 0.0
ob_cube_021.location = (1.928, -0.005795, 0.0)
ob_cube_021.lineart.crease_threshold = 0.0
ob_cube_022.location = (1.993, 3.998, 0.0)
ob_cube_022.lineart.crease_threshold = 0.0
ob_cube_024.location = (5.947, 0.02023, 0.0)
ob_cube_024.lineart.crease_threshold = 0.0

# ---- collection membership
col_collection_1.objects.link(ob_cube_006)
col_collection_1.objects.link(ob_cube_005)
col_collection_1.objects.link(ob_point)
col_collection_1.objects.link(ob_cube_004)
col_collection_1.objects.link(ob_cube_003)
col_collection_1.objects.link(ob_cube_002)
col_collection_1.objects.link(ob_cube_001)
col_collection_1.objects.link(ob_cube)
col_collection_1.objects.link(ob_cube_007)
col_collection_1.objects.link(ob_cube_016)
col_collection_1.objects.link(ob_cube_020)
col_collection_1.objects.link(ob_cube_021)
col_collection_1.objects.link(ob_cube_022)
col_collection_1.objects.link(ob_cube_024)

# ---- scene / render settings (as saved in the file)
scene.frame_start = 1; scene.frame_end = 250; scene.frame_set(1)
scene.render.engine = 'CYCLES'
scene.render.fps = 30
scene.render.dither_intensity = 0.0
scene.cycles.use_denoising = False
scene.cycles.samples = 128
scene.cycles.sampling_pattern = 'TABULATED_SOBOL'
scene.cycles.light_sampling_threshold = 0.0
scene.cycles.use_adaptive_sampling = False
scene.cycles.use_light_tree = False
scene.cycles.caustics_reflective = False
scene.cycles.caustics_refractive = False
scene.cycles.sample_clamp_indirect = 0.0
scene.view_settings.view_transform = 'Filmic'
bpy.context.view_layer.update()

# ---- added for rendering (the .blend has no active camera): camera
cam_auto = bpy.data.cameras.new('AutoCamera')
cam_auto.lens = 50.0
cam_auto.sensor_width = 36.0
cam_auto.clip_end = 1000.0
ob_auto_camera = bpy.data.objects.new('AutoCamera', cam_auto)
scene.collection.objects.link(ob_auto_camera)
ob_auto_camera.location = (17.1416, -22.6763, 15.1186)
ob_auto_camera.rotation_euler = (1.09748, -7.21219e-08, 0.694738)
scene.camera = ob_auto_camera
bpy.context.view_layer.update()
